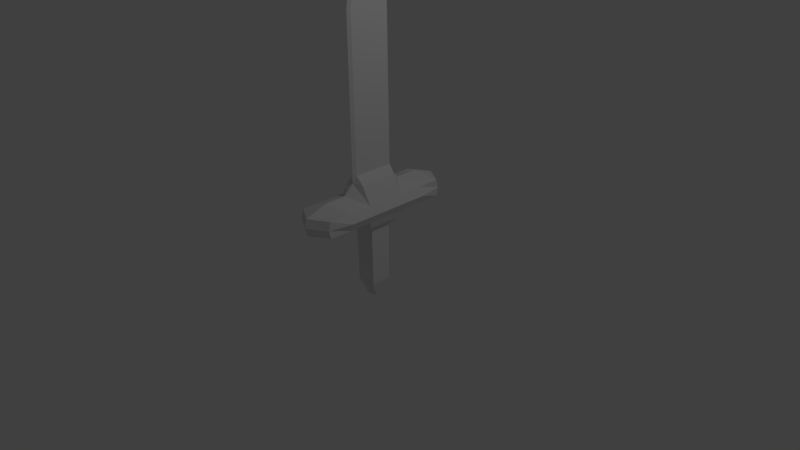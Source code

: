 # Source: Sword.blend  (saved by Blender 2.70.0; exported with 4.5.12 LTS)
import bpy
from mathutils import Matrix  # noqa: F401  (used for matrix-valued properties, if any)

bpy.ops.wm.read_factory_settings(use_empty=True)
scene = bpy.context.scene
scene.name = 'Scene'

# ---- collections
col_collection_1 = bpy.data.collections.new('Collection 1'); scene.collection.children.link(col_collection_1)

# ---- materials (node trees are filled in below, after node groups)
mat_material = bpy.data.materials.new('Material')
mat_material.alpha_threshold = 0.0
mat_material.use_transparent_shadow = False
mat_material.roughness = 0.5
mat_material.line_color = (0.0, 0.0, 0.0, 1.0)

# ---- material node trees

# ---- world
world_world = bpy.data.worlds.new('World'); scene.world = world_world
world_world.color = (0.05088, 0.05088, 0.05088)
world_world.use_sun_shadow = False
world_world.sun_shadow_jitter_overblur = 0.0
world_world.cycles.sampling_method = 'MANUAL'
world_world.cycles.sample_map_resolution = 256

# ---- cameras
cam_camera = bpy.data.cameras.new('Camera')
cam_camera.clip_end = 100.0
cam_camera.lens = 35.0
cam_camera.sensor_width = 32.0
cam_camera.sensor_height = 18.0
cam_camera.ortho_scale = 7.314
cam_camera.dof.focus_distance = 0.0
cam_camera.dof.aperture_fstop = 128.0

# ---- lights
light_lamp = bpy.data.lights.new('Lamp', 'POINT')
light_lamp.transmission_factor = 0.0
light_lamp.cutoff_distance = 30.0
light_lamp.energy = 100.0
light_lamp.shadow_buffer_clip_start = 1.001
light_lamp.shadow_soft_size = 0.1
light_lamp.shadow_maximum_resolution = 0.006
light_lamp.use_absolute_resolution = True
light_lamp.cycles.use_multiple_importance_sampling = False

# ---- meshes
me_cube = bpy.data.meshes.new('Cube')
me_cube.from_pydata([(0.3219, 0.2084, -0.5845), (0.3219, -0.2084, -0.5845), (-0.3219, -0.2084, -0.5845), (-0.3219, 0.2084, -0.5845), (0.4863, 1.0, 1.172), (0.4863, -1.0, 1.172), (-0.4863, -1.0, 1.172), (-0.4863, 1.0, 1.172), (1.0, 1.0, 0.6805), (1.0, -1.0, 0.6805), (-1.0, -1.0, 0.6805), (-1.0, 1.0, 0.6805), (1.0, 1.0, 0.9228), (1.0, -1.0, 0.9228), (-1.0, -1.0, 0.9228), (-1.0, 1.0, 0.9228), (0.5192, 0.5192, -0.3751), (0.5192, -0.5192, -0.3751), (-0.5192, -0.5192, -0.3751), (-0.5192, 0.5192, -0.3751), (1.0, 3.388, 0.6805), (1.0, -3.388, 0.6805), (-1.0, -3.388, 0.6805), (-1.0, 3.388, 0.6805), (1.0, 3.388, 0.9228), (1.0, -3.388, 0.9228), (-1.0, -3.388, 0.9228), (-1.0, 3.388, 0.9228), (0.08484, 0.6553, 3.968), (0.08484, -0.6553, 3.968), (-0.08484, -0.6553, 3.968), (-0.08484, 0.6553, 3.968), (-8.941e-08, -1.937e-07, 4.401), (-0.08484, -0.891, 3.712), (8.702e-08, 0.3781, -0.5845), (-0.08484, 0.891, 3.712), (0.08484, -0.891, 3.712), (0.08484, 0.891, 3.712), (-0.08484, 1.0, 3.422), (0.08484, 1.0, 3.422), (0.08484, -1.0, 3.422), (-0.08484, -1.0, 3.422), (-0.09163, 1.0, 1.272), (0.09163, 1.0, 1.272), (0.09163, -1.0, 1.272), (-0.09163, -1.0, 1.272), (2.946e-08, -0.3781, -0.5845), (5.96e-08, 1.174, 1.172), (-3.278e-07, -1.174, 1.172), (-2.98e-07, -1.174, 0.5347), (2.384e-07, 1.174, 0.5347), (-3.576e-07, -1.696, 1.035), (2.384e-07, 1.696, 1.035), (1.505e-07, 0.6097, -0.3751), (-6.607e-08, -0.6097, -0.3751), (-2.98e-07, -3.979, 0.6805), (2.384e-07, 3.979, 0.6805), (-2.98e-07, -3.979, 0.9228), (2.384e-07, 3.979, 0.9228), (-1.043e-07, 0.7696, 3.968), (-1.341e-07, -0.7696, 3.968), (-1.341e-07, -1.046, 3.712), (-7.451e-08, 1.046, 3.712), (-7.451e-08, 1.174, 3.422), (-1.341e-07, -1.174, 3.422), (-4.47e-08, 1.174, 1.272), (-1.341e-07, -1.174, 1.272), (-1.0, 2.194, 0.9228), (1.0, 2.194, 0.9228), (-1.0, 2.194, 0.6805), (1.0, 2.194, 0.6805), (2.384e-07, 2.838, 1.035), (2.384e-07, 2.577, 0.5347), (1.0, -2.194, 0.9228), (-1.0, -2.194, 0.9228), (-1.0, -2.194, 0.6805), (1.0, -2.194, 0.6805), (-3.278e-07, -2.838, 1.035), (-2.98e-07, -2.577, 0.5347), (1.238, 1.033, 0.8016), (1.238, -1.033, 0.8016), (-1.238, -1.033, 0.8016), (-1.238, 1.033, 0.8016), (1.0, 3.502, 0.8016), (1.0, -3.502, 0.8016), (-1.0, -3.502, 0.8016), (-1.0, 3.502, 0.8016), (2.384e-07, 4.112, 0.8016), (-2.98e-07, -4.112, 0.8016), (-1.238, 2.268, 0.8016), (1.238, 2.268, 0.8016), (-1.238, -2.268, 0.8016), (1.238, -2.268, 0.8016), (0.8431, 0.8431, 0.5713), (0.8431, -0.8431, 0.5713), (-0.8431, -0.8431, 0.5713), (-0.8431, 0.8431, 0.5713), (-2.363e-07, -0.9901, 0.4679), (1.999e-07, 0.9901, 0.4679), (-1.452e-07, -0.6488, 0.42), (0.5525, 0.5525, 0.4771), (0.5525, -0.5525, 0.4771), (-0.5525, -0.5525, 0.4771), (-0.5525, 0.5525, 0.4771), (1.32e-07, 0.6488, 0.42)], [], [(34, 46, 2, 3), (35, 33, 30, 31), (12, 4, 5, 13), (51, 48, 6, 14), (14, 6, 7, 15), (53, 34, 3, 19), (93, 8, 9, 94), (97, 49, 10, 95), (95, 10, 11, 96), (77, 74, 26, 57), (79, 12, 13, 80), (71, 68, 24, 58), (81, 14, 15, 82), (47, 52, 15, 7), (104, 53, 19, 103), (0, 16, 17, 1), (46, 54, 18, 2), (2, 18, 19, 3), (87, 56, 23, 86), (88, 57, 26, 85), (89, 67, 27, 86), (91, 75, 22, 85), (92, 73, 25, 84), (90, 70, 20, 83), (72, 69, 23, 56), (78, 76, 21, 55), (63, 38, 35, 62), (61, 36, 29, 60), (62, 35, 31, 59), (36, 37, 28, 29), (40, 39, 37, 36), (16, 0, 34, 53), (64, 40, 36, 61), (13, 5, 48, 51), (38, 41, 33, 35), (0, 1, 46, 34), (29, 28, 32), (65, 42, 38, 63), (44, 43, 39, 40), (66, 44, 40, 64), (42, 45, 41, 38), (47, 7, 42, 65), (5, 4, 43, 44), (48, 5, 44, 66), (7, 6, 45, 42), (59, 31, 32), (31, 30, 32), (28, 59, 32), (94, 9, 49, 97), (73, 77, 57, 25), (67, 71, 58, 27), (4, 12, 52, 47), (100, 16, 53, 104), (1, 17, 54, 46), (83, 20, 56, 87), (84, 25, 57, 88), (70, 72, 56, 20), (75, 78, 55, 22), (39, 63, 62, 37), (33, 61, 60, 30), (37, 62, 59, 28), (41, 64, 61, 33), (43, 65, 63, 39), (45, 66, 64, 41), (4, 47, 65, 43), (6, 48, 66, 45), (60, 32, 30), (29, 32, 60), (52, 12, 68, 71), (82, 15, 67, 89), (79, 8, 70, 90), (50, 11, 69, 72), (15, 52, 71, 67), (8, 50, 72, 70), (51, 14, 74, 77), (81, 10, 75, 91), (80, 13, 73, 92), (49, 9, 76, 78), (13, 51, 77, 73), (10, 49, 78, 75), (8, 79, 80, 9), (10, 81, 82, 11), (58, 87, 86, 27), (55, 88, 85, 22), (69, 89, 86, 23), (74, 91, 85, 26), (76, 92, 84, 21), (68, 90, 83, 24), (24, 83, 87, 58), (21, 84, 88, 55), (11, 82, 89, 69), (12, 79, 90, 68), (14, 81, 91, 74), (9, 80, 92, 76), (100, 93, 94, 101), (99, 97, 95, 102), (102, 95, 96, 103), (50, 98, 96, 11), (101, 94, 97, 99), (8, 93, 98, 50), (98, 104, 103, 96), (93, 100, 104, 98), (16, 100, 101, 17), (54, 99, 102, 18), (18, 102, 103, 19), (17, 101, 99, 54)])
_uv = me_cube.uv_layers.new(name='UVMap')
_uv.uv.foreach_set('vector', [0.44, 0.6974, 0.3831, 0.7014, 0.3965, 0.6786, 0.423, 0.6777, 0.03168, 0.9325, 0.1962, 0.9338, 0.1732, 0.9575, 0.05426, 0.9562, 0.5118, 0.2306, 0.5101, 0.2923, 0.2953, 0.2923, 0.2936, 0.2301, 0.2171, 0.3651, 0.2751, 0.3588, 0.2985, 0.4092, 0.2968, 0.4709, 0.2968, 0.4709, 0.2985, 0.4092, 0.5132, 0.4093, 0.5149, 0.4714, 0.4629, 0.6872, 0.44, 0.6974, 0.423, 0.6777, 0.4396, 0.6563, 0.498, 0.153, 0.5138, 0.1744, 0.2915, 0.174, 0.3065, 0.153, 0.2766, 0.6336, 0.2566, 0.6286, 0.2947, 0.5271, 0.3106, 0.5485, 0.3106, 0.5485, 0.2947, 0.5271, 0.517, 0.5275, 0.502, 0.5486, 0.09364, 0.3869, 0.1804, 0.4685, 0.0925, 0.4789, 0.007137, 0.4699, 0.5159, 0.2026, 0.5118, 0.2306, 0.2936, 0.2301, 0.2895, 0.2023, 0.7149, 0.3146, 0.6281, 0.233, 0.716, 0.2226, 0.8014, 0.2316, 0.2927, 0.4989, 0.2968, 0.4709, 0.5149, 0.4714, 0.519, 0.4992, 0.5367, 0.3589, 0.5945, 0.3654, 0.5149, 0.4714, 0.5132, 0.4093, 0.5083, 0.6384, 0.4629, 0.6872, 0.4396, 0.6563, 0.4736, 0.5864, 0.412, 0.02287, 0.4292, 0.03973, 0.3689, 0.04521, 0.3855, 0.02382, 0.3831, 0.7014, 0.3581, 0.6947, 0.3793, 0.6618, 0.3965, 0.6786, 0.3965, 0.6786, 0.3793, 0.6618, 0.4396, 0.6563, 0.423, 0.6777, 0.8084, 0.4859, 0.8025, 0.5008, 0.7178, 0.4979, 0.7234, 0.4885, 0.0001587, 0.4845, 0.007137, 0.4699, 0.0925, 0.4789, 0.08611, 0.4879, 0.6357, 0.4921, 0.6303, 0.4688, 0.7172, 0.4795, 0.7234, 0.4885, 0.1749, 0.4921, 0.1779, 0.5161, 0.09169, 0.4974, 0.08611, 0.4879, 0.1728, 0.2094, 0.1783, 0.2327, 0.09137, 0.222, 0.08512, 0.213, 0.6337, 0.2094, 0.6306, 0.1854, 0.7169, 0.2041, 0.7224, 0.2136, 0.6999, 0.5983, 0.6327, 0.5158, 0.7178, 0.4979, 0.8025, 0.5008, 0.1087, 0.1033, 0.1759, 0.1857, 0.0907, 0.2036, 0.006032, 0.2007, 0.002532, 0.9059, 0.021, 0.9054, 0.03168, 0.9325, 0.01475, 0.934, 0.2439, 0.934, 0.2609, 0.9325, 0.2834, 0.9562, 0.2703, 0.9596, 0.01475, 0.934, 0.03168, 0.9325, 0.05426, 0.9562, 0.04115, 0.9596, 0.2609, 0.9325, 0.4254, 0.9338, 0.4024, 0.9575, 0.2834, 0.9562, 0.2502, 0.9054, 0.4363, 0.9065, 0.4254, 0.9338, 0.2609, 0.9325, 0.4292, 0.03973, 0.412, 0.02287, 0.4254, 0.0001587, 0.4505, 0.006829, 0.2317, 0.9059, 0.2502, 0.9054, 0.2609, 0.9325, 0.2439, 0.934, 0.2936, 0.2301, 0.2953, 0.2923, 0.2719, 0.3426, 0.214, 0.3362, 0.021, 0.9054, 0.2072, 0.9065, 0.1962, 0.9338, 0.03168, 0.9325, 0.412, 0.02287, 0.3855, 0.02382, 0.3685, 0.00408, 0.4254, 0.0001587, 0.2834, 0.9562, 0.4024, 0.9575, 0.3426, 0.9998, 0.0001587, 0.7019, 0.01895, 0.7017, 0.021, 0.9054, 0.002532, 0.9059, 0.2481, 0.7017, 0.4393, 0.7017, 0.4363, 0.9065, 0.2502, 0.9054, 0.2293, 0.7019, 0.2481, 0.7017, 0.2502, 0.9054, 0.2317, 0.9059, 0.01895, 0.7017, 0.2101, 0.7017, 0.2072, 0.9065, 0.021, 0.9054, 0.5367, 0.3589, 0.5132, 0.4093, 0.5136, 0.3655, 0.5292, 0.3509, 0.2953, 0.2923, 0.5101, 0.2923, 0.5104, 0.336, 0.2949, 0.3361, 0.2719, 0.3426, 0.2953, 0.2923, 0.2949, 0.3361, 0.2793, 0.3506, 0.5132, 0.4093, 0.2985, 0.4092, 0.2981, 0.3655, 0.5136, 0.3655, 0.04115, 0.9596, 0.05426, 0.9562, 0.1134, 0.9998, 0.05426, 0.9562, 0.1732, 0.9575, 0.1134, 0.9998, 0.4024, 0.9575, 0.4156, 0.961, 0.3426, 0.9998, 0.3065, 0.153, 0.2915, 0.174, 0.2536, 0.07684, 0.2728, 0.07194, 0.1783, 0.2327, 0.09169, 0.3131, 0.006931, 0.2301, 0.09137, 0.222, 0.6303, 0.4688, 0.7168, 0.3884, 0.8016, 0.4714, 0.7172, 0.4795, 0.5101, 0.2923, 0.5118, 0.2306, 0.5915, 0.3364, 0.5334, 0.3427, 0.4677, 0.1184, 0.4292, 0.03973, 0.4505, 0.006829, 0.5029, 0.05917, 0.3855, 0.02382, 0.3689, 0.04521, 0.3457, 0.01434, 0.3685, 0.00408, 0.7224, 0.2136, 0.7169, 0.2041, 0.8026, 0.2019, 0.8084, 0.217, 0.08512, 0.213, 0.09137, 0.222, 0.006931, 0.2301, 0.0001587, 0.2156, 0.6306, 0.1854, 0.6996, 0.102, 0.8026, 0.2019, 0.7169, 0.2041, 0.1779, 0.5161, 0.109, 0.5995, 0.005972, 0.4996, 0.09169, 0.4974, 0.4363, 0.9065, 0.4549, 0.9072, 0.4424, 0.9354, 0.4254, 0.9338, 0.1962, 0.9338, 0.2132, 0.9354, 0.1864, 0.961, 0.1732, 0.9575, 0.4254, 0.9338, 0.4424, 0.9354, 0.4156, 0.961, 0.4024, 0.9575, 0.2072, 0.9065, 0.2257, 0.9072, 0.2132, 0.9354, 0.1962, 0.9338, 0.4393, 0.7017, 0.4582, 0.702, 0.4549, 0.9072, 0.4363, 0.9065, 0.2101, 0.7017, 0.229, 0.702, 0.2257, 0.9072, 0.2072, 0.9065, 0.5101, 0.2923, 0.5334, 0.3427, 0.526, 0.3506, 0.5104, 0.336, 0.2985, 0.4092, 0.2751, 0.3588, 0.2825, 0.3509, 0.2981, 0.3655, 0.1864, 0.961, 0.1134, 0.9998, 0.1732, 0.9575, 0.2834, 0.9562, 0.3426, 0.9998, 0.2703, 0.9596, 0.5915, 0.3364, 0.5118, 0.2306, 0.6281, 0.233, 0.7149, 0.3146, 0.519, 0.4992, 0.5149, 0.4714, 0.6303, 0.4688, 0.6357, 0.4921, 0.5159, 0.2026, 0.5138, 0.1744, 0.6306, 0.1854, 0.6337, 0.2094, 0.5549, 0.6247, 0.517, 0.5275, 0.6327, 0.5158, 0.6999, 0.5983, 0.5149, 0.4714, 0.5945, 0.3654, 0.7168, 0.3884, 0.6303, 0.4688, 0.5138, 0.1744, 0.5519, 0.07287, 0.6996, 0.102, 0.6306, 0.1854, 0.2171, 0.3651, 0.2968, 0.4709, 0.1804, 0.4685, 0.09364, 0.3869, 0.2927, 0.4989, 0.2947, 0.5271, 0.1779, 0.5161, 0.1749, 0.4921, 0.2895, 0.2023, 0.2936, 0.2301, 0.1783, 0.2327, 0.1728, 0.2094, 0.2536, 0.07684, 0.2915, 0.174, 0.1759, 0.1857, 0.1087, 0.1033, 0.2936, 0.2301, 0.214, 0.3362, 0.09169, 0.3131, 0.1783, 0.2327, 0.2947, 0.5271, 0.2566, 0.6286, 0.109, 0.5995, 0.1779, 0.5161, 0.5138, 0.1744, 0.5159, 0.2026, 0.2895, 0.2023, 0.2915, 0.174, 0.2947, 0.5271, 0.2927, 0.4989, 0.519, 0.4992, 0.517, 0.5275, 0.8016, 0.4714, 0.8084, 0.4859, 0.7234, 0.4885, 0.7172, 0.4795, 0.005972, 0.4996, 0.0001587, 0.4845, 0.08611, 0.4879, 0.09169, 0.4974, 0.6327, 0.5158, 0.6357, 0.4921, 0.7234, 0.4885, 0.7178, 0.4979, 0.1804, 0.4685, 0.1749, 0.4921, 0.08611, 0.4879, 0.0925, 0.4789, 0.1759, 0.1857, 0.1728, 0.2094, 0.08512, 0.213, 0.0907, 0.2036, 0.6281, 0.233, 0.6337, 0.2094, 0.7224, 0.2136, 0.716, 0.2226, 0.716, 0.2226, 0.7224, 0.2136, 0.8084, 0.217, 0.8014, 0.2316, 0.0907, 0.2036, 0.08512, 0.213, 0.0001587, 0.2156, 0.006032, 0.2007, 0.517, 0.5275, 0.519, 0.4992, 0.6357, 0.4921, 0.6327, 0.5158, 0.5118, 0.2306, 0.5159, 0.2026, 0.6337, 0.2094, 0.6281, 0.233, 0.2968, 0.4709, 0.2927, 0.4989, 0.1749, 0.4921, 0.1804, 0.4685, 0.2915, 0.174, 0.2895, 0.2023, 0.1728, 0.2094, 0.1759, 0.1857, 0.4677, 0.1184, 0.498, 0.153, 0.3065, 0.153, 0.335, 0.1151, 0.3057, 0.6423, 0.2766, 0.6336, 0.3106, 0.5485, 0.3408, 0.5831, 0.3408, 0.5831, 0.3106, 0.5485, 0.502, 0.5486, 0.4736, 0.5864, 0.5549, 0.6247, 0.5357, 0.6296, 0.502, 0.5486, 0.517, 0.5275, 0.335, 0.1151, 0.3065, 0.153, 0.2728, 0.07194, 0.3002, 0.06312, 0.5138, 0.1744, 0.498, 0.153, 0.5319, 0.06786, 0.5519, 0.07287, 0.5357, 0.6296, 0.5083, 0.6384, 0.4736, 0.5864, 0.502, 0.5486, 0.498, 0.153, 0.4677, 0.1184, 0.5029, 0.05917, 0.5319, 0.06786, 0.4292, 0.03973, 0.4677, 0.1184, 0.335, 0.1151, 0.3689, 0.04521, 0.3581, 0.6947, 0.3057, 0.6423, 0.3408, 0.5831, 0.3793, 0.6618, 0.3793, 0.6618, 0.3408, 0.5831, 0.4736, 0.5864, 0.4396, 0.6563, 0.3689, 0.04521, 0.335, 0.1151, 0.3002, 0.06312, 0.3457, 0.01434])
me_cube.materials.append(mat_material)
me_cube.use_remesh_preserve_volume = False
me_cube.use_remesh_preserve_attributes = False
me_cube.use_mirror_vertex_groups = False
me_cube.update()

# ---- objects
ob_cube = bpy.data.objects.new('Cube', me_cube)
ob_lamp = bpy.data.objects.new('Lamp', light_lamp)
ob_camera = bpy.data.objects.new('Camera', cam_camera)

# ---- transforms, parenting, visibility, modifiers, constraints
ob_cube.location = (0.0, 0.0, 0.0)
ob_cube.scale = (0.2587, 0.2587, 0.924)
ob_cube.lock_rotations_4d = False
ob_cube.empty_display_type = 'ARROWS'
ob_cube.lineart.crease_threshold = 0.0
ob_lamp.location = (4.076, 1.005, 5.904)
ob_lamp.rotation_euler = (0.6503, 0.05522, 1.866)
ob_lamp.lock_rotations_4d = False
ob_lamp.empty_display_type = 'ARROWS'
ob_lamp.color = (0.0, 0.0, 0.0, 0.0)
ob_lamp.lineart.crease_threshold = 0.0
ob_camera.location = (7.481, -6.508, 5.344)
ob_camera.rotation_euler = (1.109, 0.01082, 0.8149)
ob_camera.lock_rotations_4d = False
ob_camera.empty_display_type = 'ARROWS'
ob_camera.color = (0.0, 0.0, 0.0, 0.0)
ob_camera.display_type = 'WIRE'
ob_camera.lineart.crease_threshold = 0.0

# ---- collection membership
col_collection_1.objects.link(ob_cube)
col_collection_1.objects.link(ob_lamp)
col_collection_1.objects.link(ob_camera)

# ---- scene / render settings (as saved in the file)
scene.camera = ob_camera
scene.frame_start = 1; scene.frame_end = 250; scene.frame_set(1)
scene.render.engine = 'BLENDER_EEVEE_NEXT'
scene.render.resolution_percentage = 50
scene.render.dither_intensity = 0.0
scene.cycles.use_denoising = False
scene.cycles.samples = 10
scene.cycles.sampling_pattern = 'TABULATED_SOBOL'
scene.cycles.light_sampling_threshold = 0.0
scene.cycles.use_adaptive_sampling = False
scene.cycles.use_light_tree = False
scene.cycles.blur_glossy = 0.0
scene.cycles.volume_bounces = 1
scene.cycles.pixel_filter_type = 'GAUSSIAN'
scene.cycles.sample_clamp_indirect = 0.0
scene.view_settings.view_transform = 'Standard'
bpy.context.view_layer.update()
